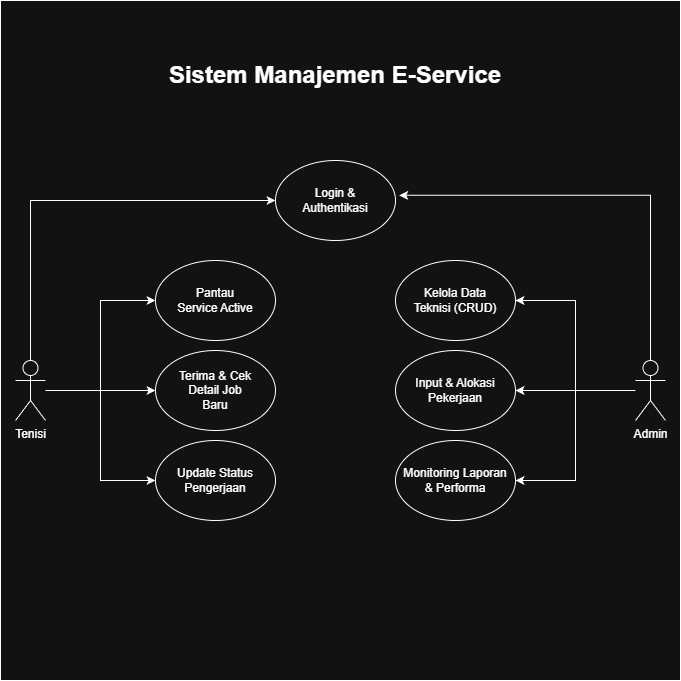

The diagram above was exported from draw.io. Its source (the exported page's mxGraphModel, read from the mxfile embedded in the PNG):
<mxGraphModel dx="1426" dy="823" grid="1" gridSize="10" guides="1" tooltips="1" connect="1" arrows="1" fold="1" page="1" pageScale="1" pageWidth="850" pageHeight="1100" math="0" shadow="0">
  <root>
    <mxCell id="0" />
    <mxCell id="1" parent="0" />
    <mxCell id="PLPaCeyxrpangor2WKPz-19" parent="1" style="whiteSpace=wrap;html=1;aspect=fixed;" value="" vertex="1">
      <mxGeometry height="680" width="680" x="85" y="90" as="geometry" />
    </mxCell>
    <mxCell id="PLPaCeyxrpangor2WKPz-20" parent="1" style="text;html=1;whiteSpace=wrap;strokeColor=none;fillColor=none;align=center;verticalAlign=middle;rounded=0;" value="&lt;h1&gt;Sistem Manajemen E-Service&lt;/h1&gt;" vertex="1">
      <mxGeometry height="30" width="620" x="110" y="150" as="geometry" />
    </mxCell>
    <mxCell id="PLPaCeyxrpangor2WKPz-55" edge="1" parent="1" source="PLPaCeyxrpangor2WKPz-21" style="edgeStyle=orthogonalEdgeStyle;rounded=0;orthogonalLoop=1;jettySize=auto;html=1;entryX=1;entryY=0.5;entryDx=0;entryDy=0;" target="PLPaCeyxrpangor2WKPz-41">
      <mxGeometry relative="1" as="geometry" />
    </mxCell>
    <mxCell id="PLPaCeyxrpangor2WKPz-56" edge="1" parent="1" source="PLPaCeyxrpangor2WKPz-21" style="edgeStyle=orthogonalEdgeStyle;rounded=0;orthogonalLoop=1;jettySize=auto;html=1;entryX=1;entryY=0.5;entryDx=0;entryDy=0;" target="PLPaCeyxrpangor2WKPz-44">
      <mxGeometry relative="1" as="geometry" />
    </mxCell>
    <mxCell id="PLPaCeyxrpangor2WKPz-57" edge="1" parent="1" source="PLPaCeyxrpangor2WKPz-21" style="edgeStyle=orthogonalEdgeStyle;rounded=0;orthogonalLoop=1;jettySize=auto;html=1;entryX=1;entryY=0.5;entryDx=0;entryDy=0;" target="PLPaCeyxrpangor2WKPz-45">
      <mxGeometry relative="1" as="geometry" />
    </mxCell>
    <mxCell id="PLPaCeyxrpangor2WKPz-21" parent="1" style="shape=umlActor;verticalLabelPosition=bottom;verticalAlign=top;html=1;outlineConnect=0;" value="Admin" vertex="1">
      <mxGeometry height="60" width="30" x="720" y="450" as="geometry" />
    </mxCell>
    <mxCell id="PLPaCeyxrpangor2WKPz-52" edge="1" parent="1" source="PLPaCeyxrpangor2WKPz-22" style="edgeStyle=orthogonalEdgeStyle;rounded=0;orthogonalLoop=1;jettySize=auto;html=1;entryX=0;entryY=0.5;entryDx=0;entryDy=0;" target="PLPaCeyxrpangor2WKPz-40">
      <mxGeometry relative="1" as="geometry" />
    </mxCell>
    <mxCell id="PLPaCeyxrpangor2WKPz-53" edge="1" parent="1" source="PLPaCeyxrpangor2WKPz-22" style="edgeStyle=orthogonalEdgeStyle;rounded=0;orthogonalLoop=1;jettySize=auto;html=1;entryX=0;entryY=0.5;entryDx=0;entryDy=0;" target="PLPaCeyxrpangor2WKPz-42">
      <mxGeometry relative="1" as="geometry" />
    </mxCell>
    <mxCell id="PLPaCeyxrpangor2WKPz-54" edge="1" parent="1" source="PLPaCeyxrpangor2WKPz-22" style="edgeStyle=orthogonalEdgeStyle;rounded=0;orthogonalLoop=1;jettySize=auto;html=1;entryX=0;entryY=0.5;entryDx=0;entryDy=0;" target="PLPaCeyxrpangor2WKPz-43">
      <mxGeometry relative="1" as="geometry" />
    </mxCell>
    <mxCell id="PLPaCeyxrpangor2WKPz-22" parent="1" style="shape=umlActor;verticalLabelPosition=bottom;verticalAlign=top;html=1;outlineConnect=0;" value="Tenisi" vertex="1">
      <mxGeometry height="60" width="30" x="100" y="450" as="geometry" />
    </mxCell>
    <mxCell id="PLPaCeyxrpangor2WKPz-25" parent="1" style="ellipse;whiteSpace=wrap;html=1;" value="" vertex="1">
      <mxGeometry height="80" width="120" x="360" y="250" as="geometry" />
    </mxCell>
    <mxCell id="PLPaCeyxrpangor2WKPz-26" parent="1" style="text;html=1;whiteSpace=wrap;strokeColor=none;fillColor=none;align=center;verticalAlign=middle;rounded=0;" value="Login &amp;amp; Authentikasi" vertex="1">
      <mxGeometry height="30" width="60" x="390" y="275" as="geometry" />
    </mxCell>
    <mxCell id="PLPaCeyxrpangor2WKPz-37" edge="1" parent="1" source="PLPaCeyxrpangor2WKPz-22" style="edgeStyle=orthogonalEdgeStyle;rounded=0;orthogonalLoop=1;jettySize=auto;html=1;entryX=0;entryY=0.5;entryDx=0;entryDy=0;" target="PLPaCeyxrpangor2WKPz-25">
      <mxGeometry relative="1" as="geometry">
        <Array as="points">
          <mxPoint x="115" y="290" />
        </Array>
        <mxPoint x="130" y="450" as="sourcePoint" />
        <mxPoint x="360" y="290" as="targetPoint" />
      </mxGeometry>
    </mxCell>
    <mxCell id="PLPaCeyxrpangor2WKPz-39" edge="1" parent="1" source="PLPaCeyxrpangor2WKPz-21" style="edgeStyle=orthogonalEdgeStyle;rounded=0;orthogonalLoop=1;jettySize=auto;html=1;entryX=1.031;entryY=0.435;entryDx=0;entryDy=0;entryPerimeter=0;" target="PLPaCeyxrpangor2WKPz-25">
      <mxGeometry relative="1" as="geometry">
        <Array as="points">
          <mxPoint x="735" y="285" />
        </Array>
      </mxGeometry>
    </mxCell>
    <mxCell id="PLPaCeyxrpangor2WKPz-40" parent="1" style="ellipse;whiteSpace=wrap;html=1;" value="" vertex="1">
      <mxGeometry height="80" width="120" x="240" y="350" as="geometry" />
    </mxCell>
    <mxCell id="PLPaCeyxrpangor2WKPz-41" parent="1" style="ellipse;whiteSpace=wrap;html=1;" value="" vertex="1">
      <mxGeometry height="80" width="120" x="480" y="350" as="geometry" />
    </mxCell>
    <mxCell id="PLPaCeyxrpangor2WKPz-42" parent="1" style="ellipse;whiteSpace=wrap;html=1;" value="" vertex="1">
      <mxGeometry height="80" width="120" x="240" y="440" as="geometry" />
    </mxCell>
    <mxCell id="PLPaCeyxrpangor2WKPz-43" parent="1" style="ellipse;whiteSpace=wrap;html=1;" value="" vertex="1">
      <mxGeometry height="80" width="120" x="240" y="530" as="geometry" />
    </mxCell>
    <mxCell id="PLPaCeyxrpangor2WKPz-44" parent="1" style="ellipse;whiteSpace=wrap;html=1;" value="" vertex="1">
      <mxGeometry height="80" width="120" x="480" y="440" as="geometry" />
    </mxCell>
    <mxCell id="PLPaCeyxrpangor2WKPz-45" parent="1" style="ellipse;whiteSpace=wrap;html=1;" value="" vertex="1">
      <mxGeometry height="80" width="120" x="480" y="530" as="geometry" />
    </mxCell>
    <mxCell id="PLPaCeyxrpangor2WKPz-46" parent="1" style="text;html=1;whiteSpace=wrap;strokeColor=none;fillColor=none;align=center;verticalAlign=middle;rounded=0;" value="Pantau Service Active" vertex="1">
      <mxGeometry height="30" width="80" x="260" y="375" as="geometry" />
    </mxCell>
    <mxCell id="PLPaCeyxrpangor2WKPz-47" parent="1" style="text;html=1;whiteSpace=wrap;strokeColor=none;fillColor=none;align=center;verticalAlign=middle;rounded=0;" value="Terima &amp;amp; Cek Detail Job Baru" vertex="1">
      <mxGeometry height="30" width="80" x="260" y="465" as="geometry" />
    </mxCell>
    <mxCell id="PLPaCeyxrpangor2WKPz-48" parent="1" style="text;html=1;whiteSpace=wrap;strokeColor=none;fillColor=none;align=center;verticalAlign=middle;rounded=0;" value="Update Status Pengerjaan" vertex="1">
      <mxGeometry height="30" width="80" x="260" y="555" as="geometry" />
    </mxCell>
    <mxCell id="PLPaCeyxrpangor2WKPz-49" parent="1" style="text;html=1;whiteSpace=wrap;strokeColor=none;fillColor=none;align=center;verticalAlign=middle;rounded=0;" value="Kelola Data Teknisi (CRUD)" vertex="1">
      <mxGeometry height="30" width="90" x="495" y="375" as="geometry" />
    </mxCell>
    <mxCell id="PLPaCeyxrpangor2WKPz-50" parent="1" style="text;html=1;whiteSpace=wrap;strokeColor=none;fillColor=none;align=center;verticalAlign=middle;rounded=0;" value="Input &amp;amp; Alokasi Pekerjaan" vertex="1">
      <mxGeometry height="30" width="100" x="490" y="465" as="geometry" />
    </mxCell>
    <mxCell id="PLPaCeyxrpangor2WKPz-51" parent="1" style="text;html=1;whiteSpace=wrap;strokeColor=none;fillColor=none;align=center;verticalAlign=middle;rounded=0;" value="Monitoring Laporan &amp;amp; Performa" vertex="1">
      <mxGeometry height="30" width="110" x="485" y="555" as="geometry" />
    </mxCell>
  </root>
</mxGraphModel>